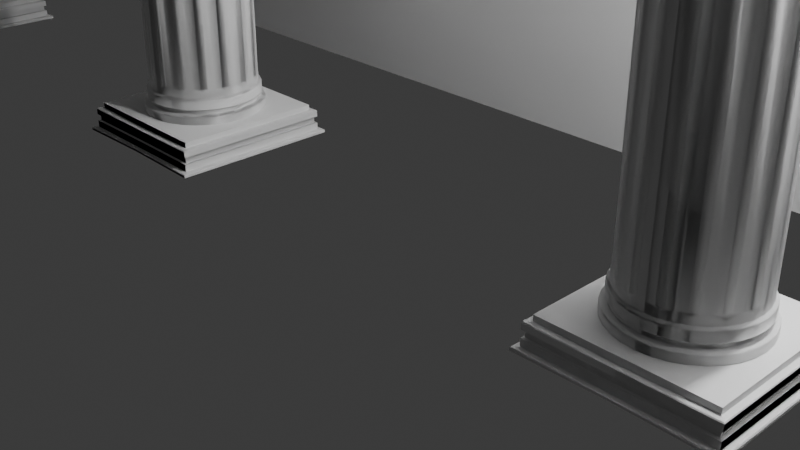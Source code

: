 # Source: 006_ColumnBuildingRoof.blend  (saved by Blender 4.0.36; exported with 4.5.12 LTS)
import bpy
from mathutils import Matrix  # noqa: F401  (used for matrix-valued properties, if any)

bpy.ops.wm.read_factory_settings(use_empty=True)
scene = bpy.context.scene
scene.name = 'Scene'

# ---- collections
col_collection = bpy.data.collections.new('Collection'); scene.collection.children.link(col_collection)

# ---- materials (node trees are filled in below, after node groups)
mat_material = bpy.data.materials.new('Material')
mat_material.alpha_threshold = 0.0
mat_material.use_transparent_shadow = False
mat_material.roughness = 0.5
mat_material.line_color = (0.0, 0.0, 0.0, 1.0)

# ---- material node trees
mat_material.use_nodes = True; mat_material.node_tree.nodes.clear()
_N = mat_material.node_tree.nodes; _L = mat_material.node_tree.links
n0 = _N.new('ShaderNodeOutputMaterial'); n0.name = 'Material Output'; n0.location = (300, 300)
n1 = _N.new('ShaderNodeBsdfPrincipled'); n1.name = 'Principled BSDF'; n1.location = (10, 300)
n1.inputs[3].default_value = 1.45
_L.new(n1.outputs[0], n0.inputs[0])
n0.is_active_output = True

# ---- world
world_world = bpy.data.worlds.new('World'); scene.world = world_world
world_world.use_nodes = True; world_world.node_tree.nodes.clear()
_N = world_world.node_tree.nodes; _L = world_world.node_tree.links
n0 = _N.new('ShaderNodeOutputWorld'); n0.name = 'World Output'; n0.location = (300, 300)
n1 = _N.new('ShaderNodeBackground'); n1.name = 'Background'; n1.location = (10, 300)
n1.inputs[0].default_value = (0.05088, 0.05088, 0.05088, 1.0)
_L.new(n1.outputs[0], n0.inputs[0])
n0.is_active_output = True
world_world.color = (0.05088, 0.05088, 0.05088)
world_world.use_sun_shadow = False
world_world.sun_shadow_jitter_overblur = 0.0

# ---- cameras
cam_camera = bpy.data.cameras.new('Camera')
cam_camera.clip_end = 100.0
cam_camera.ortho_scale = 7.314

# ---- lights
light_light = bpy.data.lights.new('Light', 'POINT')
light_light.transmission_factor = 0.0
light_light.use_soft_falloff = False
light_light.energy = 1000.0
light_light.shadow_soft_size = 0.1
light_light.shadow_maximum_resolution = 0.006
light_light.use_absolute_resolution = True

# ---- meshes
me_cylinder = bpy.data.meshes.new('Cylinder')
me_cylinder.from_pydata([(-1.537e-08, 0.8029, -4.039), (-1.537e-08, -0.8029, -4.039), (-0.1566, -0.7874, -4.039), (-0.3072, -0.7418, -4.039), (-0.446, -0.6676, -4.039), (-0.5677, -0.5677, -4.039), (-0.6676, -0.446, -4.039), (-0.7418, -0.3072, -4.039), (-0.7874, -0.1566, -4.039), (-0.8029, 1.215e-09, -4.039), (-0.7874, 0.1566, -4.039), (-0.7418, 0.3072, -4.039), (-0.6676, 0.446, -4.039), (-0.5677, 0.5677, -4.039), (-0.446, 0.6676, -4.039), (-0.3072, 0.7418, -4.039), (-0.1566, 0.7874, -4.039), (-1.487e-08, 0.7699, -4.063), (-1.487e-08, -0.7699, -4.063), (-0.1502, -0.7551, -4.063), (-0.2946, -0.7113, -4.063), (-0.4277, -0.6401, -4.063), (-0.5444, -0.5444, -4.063), (-0.6401, -0.4277, -4.063), (-0.7113, -0.2946, -4.063), (-0.7551, -0.1502, -4.063), (-0.7699, 1.616e-09, -4.063), (-0.7551, 0.1502, -4.063), (-0.7113, 0.2946, -4.063), (-0.6401, 0.4277, -4.063), (-0.5444, 0.5444, -4.063), (-0.4277, 0.6401, -4.063), (-0.2946, 0.7113, -4.063), (-0.1502, 0.7551, -4.063), (-1.318e-08, 0.8501, -4.256), (-0.8501, 2.963e-09, -4.256), (-0.8338, 0.1658, -4.256), (-0.7854, 0.3253, -4.256), (-0.7068, 0.4723, -4.256), (-0.6011, 0.6011, -4.256), (-0.4723, 0.7068, -4.256), (-0.3253, 0.7854, -4.256), (-0.1658, 0.8338, -4.256), (-1.606e-08, 0.8029, -3.923), (-1.599e-08, 0.7939, -3.907), (-0.7939, 1.286e-09, -3.907), (-0.8029, 1.215e-09, -3.923), (-0.7786, 0.1549, -3.907), (-0.7874, 0.1566, -3.923), (-0.7335, 0.3038, -3.907), (-0.7418, 0.3072, -3.923), (-0.6601, 0.4411, -3.907), (-0.6676, 0.446, -3.923), (-0.5614, 0.5614, -3.907), (-0.5677, 0.5677, -3.923), (-0.4411, 0.6601, -3.907), (-0.446, 0.6676, -3.923), (-0.3038, 0.7335, -3.907), (-0.3072, 0.7418, -3.923), (-0.1549, 0.7786, -3.907), (-0.1566, 0.7874, -3.923), (-1.516e-08, 0.7895, -4.052), (-1.537e-08, 0.8029, -4.039), (-1.537e-08, -0.8029, -4.039), (-1.516e-08, -0.7895, -4.052), (-0.1566, -0.7874, -4.039), (-0.154, -0.7743, -4.052), (-0.3072, -0.7418, -4.039), (-0.3021, -0.7294, -4.052), (-0.446, -0.6676, -4.039), (-0.4386, -0.6564, -4.052), (-0.5677, -0.5677, -4.039), (-0.5583, -0.5583, -4.052), (-0.6676, -0.446, -4.039), (-0.6564, -0.4386, -4.052), (-0.7418, -0.3072, -4.039), (-0.7294, -0.3021, -4.052), (-0.7874, -0.1566, -4.039), (-0.7743, -0.154, -4.052), (-0.8029, 1.215e-09, -4.039), (-0.7895, 1.378e-09, -4.052), (-0.7874, 0.1566, -4.039), (-0.7743, 0.154, -4.052), (-0.7418, 0.3072, -4.039), (-0.7294, 0.3021, -4.052), (-0.6676, 0.446, -4.039), (-0.6564, 0.4386, -4.052), (-0.5677, 0.5677, -4.039), (-0.5583, 0.5583, -4.052), (-0.446, 0.6676, -4.039), (-0.4386, 0.6564, -4.052), (-0.3072, 0.7418, -4.039), (-0.3021, 0.7294, -4.052), (-0.1566, 0.7874, -4.039), (-0.154, 0.7743, -4.052), (-1.331e-08, 0.8501, -4.143), (-1.342e-08, 0.8382, -4.131), (-0.7354, 0.1965, -3.764), (-0.8382, 2.764e-09, -4.131), (-0.8501, 2.963e-09, -4.143), (-0.8221, 0.1635, -4.131), (-0.8338, 0.1658, -4.143), (-0.7744, 0.3208, -4.131), (-0.7854, 0.3253, -4.143), (-0.697, 0.4657, -4.131), (-0.7068, 0.4723, -4.143), (-0.5927, 0.5927, -4.131), (-0.6011, 0.6011, -4.143), (-0.4657, 0.697, -4.131), (-0.4723, 0.7068, -4.143), (-0.3208, 0.7744, -4.131), (-0.3253, 0.7854, -4.143), (-0.1635, 0.8221, -4.131), (-0.1658, 0.8338, -4.143), (-1.559e-08, 0.7677, -3.89), (-1.552e-08, 0.7637, -3.882), (-1.552e-08, -0.7637, -3.882), (-1.559e-08, -0.7677, -3.89), (-0.149, -0.749, -3.882), (-0.1498, -0.7529, -3.89), (-0.2922, -0.7055, -3.882), (-0.2938, -0.7092, -3.89), (-0.4243, -0.635, -3.882), (-0.4265, -0.6383, -3.89), (-0.54, -0.54, -3.882), (-0.5428, -0.5428, -3.89), (-0.635, -0.4243, -3.882), (-0.6383, -0.4265, -3.89), (-0.7055, -0.2922, -3.882), (-0.7092, -0.2938, -3.89), (-0.749, -0.149, -3.882), (-0.7529, -0.1498, -3.89), (-0.7637, 1.523e-09, -3.882), (-0.7677, 1.492e-09, -3.89), (-0.749, 0.149, -3.882), (-0.7529, 0.1498, -3.89), (-0.7055, 0.2922, -3.882), (-0.7092, 0.2938, -3.89), (-0.635, 0.4243, -3.882), (-0.6383, 0.4265, -3.89), (-0.54, 0.54, -3.882), (-0.5428, 0.5428, -3.89), (-0.4243, 0.635, -3.882), (-0.4265, 0.6383, -3.89), (-0.2922, 0.7055, -3.882), (-0.2938, 0.7092, -3.89), (-0.149, 0.749, -3.882), (-0.1498, 0.7529, -3.89), (-1.395e-08, 0.7739, -4.112), (-1.406e-08, 0.7699, -4.107), (-1.406e-08, -0.7699, -4.107), (-1.395e-08, -0.7739, -4.112), (-0.1502, -0.7551, -4.107), (-0.151, -0.7591, -4.112), (-0.2946, -0.7113, -4.107), (-0.2962, -0.715, -4.112), (-0.4277, -0.6401, -4.107), (-0.43, -0.6435, -4.112), (-0.5444, -0.5444, -4.107), (-0.5473, -0.5473, -4.112), (-0.6401, -0.4277, -4.107), (-0.6435, -0.43, -4.112), (-0.7113, -0.2946, -4.107), (-0.715, -0.2962, -4.112), (-0.7551, -0.1502, -4.107), (-0.7591, -0.151, -4.112), (-0.7699, 1.616e-09, -4.107), (-0.7739, 1.684e-09, -4.112), (-0.7551, 0.1502, -4.107), (-0.7591, 0.151, -4.112), (-0.7113, 0.2946, -4.107), (-0.715, 0.2962, -4.112), (-0.6401, 0.4277, -4.107), (-0.6435, 0.43, -4.112), (-0.5444, 0.5444, -4.107), (-0.5473, 0.5473, -4.112), (-0.4277, 0.6401, -4.107), (-0.43, 0.6435, -4.112), (-0.2946, 0.7113, -4.107), (-0.2962, 0.715, -4.112), (-0.1502, 0.7551, -4.107), (-0.151, 0.7591, -4.112), (-1.506e-08, 0.7605, 1.431e-06), (-0.7544, 0.101, -3.764), (-1.551e-08, 0.7636, -3.764), (-0.2922, 0.7054, -3.764), (-0.6045, 0.4627, -3.764), (-0.5399, 0.5399, -3.764), (-0.6586, 0.3818, -3.764), (-0.7054, 0.2922, -3.764), (-0.3818, 0.6586, -3.764), (-0.7636, 1.522e-09, -3.764), (-0.7605, 1.492e-09, 1.431e-06), (-0.4627, 0.6045, -3.764), (-0.7026, 0.291, 1.431e-06), (-0.101, 0.7544, -3.764), (-0.5378, 0.5378, 1.431e-06), (-0.1965, 0.7354, -3.764), (-0.291, 0.7026, 1.431e-06), (0.02647, -6.229e-07, 0.02056), (0.02647, -6.229e-07, 0.02056), (-0.1958, 0.7347, -3.764), (-0.1003, 0.7537, -3.764), (-0.149, 0.7489, -3.812), (-0.09969, 0.7507, 1.431e-06), (-0.1952, 0.7317, 1.431e-06), (-0.462, 0.6039, -3.764), (-0.3811, 0.6579, -3.764), (-0.4242, 0.6349, -3.812), (-0.6579, 0.3811, -3.764), (-0.6039, 0.462, -3.764), (-0.6349, 0.4242, -3.812), (-0.7537, 0.1003, -3.764), (-0.7347, 0.1958, -3.764), (-0.7489, 0.149, -3.812), (-0.7317, 0.1952, 1.431e-06), (-0.7507, 0.09969, 1.43e-06), (-0.6013, 0.4603, 1.431e-06), (-0.6554, 0.3794, 1.43e-06), (-0.3794, 0.6554, 1.431e-06), (-0.4603, 0.6013, 1.43e-06), (-0.1959, 0.7324, 2.294e-06), (-0.1004, 0.7514, 2.294e-06), (-0.461, 0.602, 2.294e-06), (-0.3801, 0.6561, 2.294e-06), (-0.6561, 0.3801, 2.294e-06), (-0.602, 0.461, 2.294e-06), (-0.7514, 0.1004, 2.294e-06), (-0.7324, 0.1959, 2.294e-06), (1.12, 1.12, -4.608), (1.193, 1.193, -4.657), (-1.5e-08, 1.193, -4.636), (1.12, 2.222e-09, -4.608), (-1.5e-08, 1.12, -4.608), (1.193, 2.222e-09, -4.657), (-1.5e-08, 2.222e-09, -4.636), (-1.5e-08, 1.041, -4.332), (1.041, 1.041, -4.318), (1.041, 2.222e-09, -4.318), (-1.5e-08, 1.12, -4.506), (-1.5e-08, 1.041, -4.244), (-1.5e-08, 2.222e-09, -4.244), (1.041, 2.222e-09, -4.244), (1.041, 1.041, -4.244), (-1.5e-08, 1.12, -4.417), (1.12, 1.12, -4.512), (1.12, 1.12, -4.417), (1.12, 2.222e-09, -4.417), (1.12, 2.222e-09, -4.512), (-1.5e-08, 1.088, -4.498), (-1.5e-08, 1.088, -4.43), (1.088, 1.088, -4.503), (1.088, 1.088, -4.427), (1.088, 2.222e-09, -4.427), (1.088, 2.222e-09, -4.503), (-1.5e-08, 1.11, -4.335), (-1.5e-08, 1.12, -4.333), (1.11, 1.11, -4.322), (1.12, 1.12, -4.333), (1.12, 2.222e-09, -4.333), (1.11, 2.222e-09, -4.322), (1.183, 1.183, -4.614), (1.193, 1.193, -4.627), (-1.5e-08, 1.183, -4.614), (-1.5e-08, 1.193, -4.609), (1.193, 2.222e-09, -4.627), (1.183, 2.222e-09, -4.614)], [], [(133, 135, 47, 45), (135, 137, 49, 47), (137, 139, 51, 49), (139, 141, 53, 51), (141, 143, 55, 53), (143, 145, 57, 55), (145, 147, 59, 57), (147, 114, 44, 59), (54, 56, 14, 13), (46, 48, 10, 9), (56, 58, 15, 14), (48, 50, 11, 10), (58, 60, 16, 15), (50, 52, 12, 11), (52, 54, 13, 12), (60, 43, 0, 16), (72, 74, 23, 22), (74, 76, 24, 23), (76, 78, 25, 24), (78, 80, 26, 25), (80, 82, 27, 26), (82, 84, 28, 27), (84, 86, 29, 28), (86, 88, 30, 29), (94, 61, 17, 33), (88, 90, 31, 30), (90, 92, 32, 31), (64, 66, 19, 18), (92, 94, 33, 32), (66, 68, 20, 19), (68, 70, 21, 20), (70, 72, 22, 21), (13, 14, 89, 87), (14, 15, 91, 89), (1, 2, 65, 63), (15, 16, 93, 91), (2, 3, 67, 65), (3, 4, 69, 67), (4, 5, 71, 69), (5, 6, 73, 71), (6, 7, 75, 73), (7, 8, 77, 75), (8, 9, 79, 77), (9, 10, 81, 79), (10, 11, 83, 81), (11, 12, 85, 83), (16, 0, 62, 93), (12, 13, 87, 85), (167, 169, 100, 98), (169, 171, 102, 100), (171, 173, 104, 102), (173, 175, 106, 104), (181, 148, 96, 112), (175, 177, 108, 106), (177, 179, 110, 108), (179, 181, 112, 110), (99, 101, 36, 35), (101, 103, 37, 36), (103, 105, 38, 37), (105, 107, 39, 38), (113, 95, 34, 42), (107, 109, 40, 39), (109, 111, 41, 40), (111, 113, 42, 41), (33, 17, 149, 180), (26, 27, 168, 166), (27, 28, 170, 168), (28, 29, 172, 170), (29, 30, 174, 172), (30, 31, 176, 174), (31, 32, 178, 176), (32, 33, 180, 178), (45, 47, 48, 46), (47, 49, 50, 48), (49, 51, 52, 50), (51, 53, 54, 52), (53, 55, 56, 54), (55, 57, 58, 56), (57, 59, 60, 58), (59, 44, 43, 60), (79, 81, 82, 80), (81, 83, 84, 82), (83, 85, 86, 84), (85, 87, 88, 86), (87, 89, 90, 88), (89, 91, 92, 90), (91, 93, 94, 92), (93, 62, 61, 94), (98, 100, 101, 99), (100, 102, 103, 101), (102, 104, 105, 103), (104, 106, 107, 105), (106, 108, 109, 107), (108, 110, 111, 109), (110, 112, 113, 111), (112, 96, 95, 113), (116, 118, 119, 117), (118, 120, 121, 119), (120, 122, 123, 121), (122, 124, 125, 123), (124, 126, 127, 125), (126, 128, 129, 127), (128, 130, 131, 129), (130, 132, 133, 131), (132, 134, 135, 133), (134, 136, 137, 135), (136, 138, 139, 137), (138, 140, 141, 139), (140, 142, 143, 141), (142, 144, 145, 143), (144, 146, 147, 145), (146, 115, 114, 147), (150, 152, 153, 151), (152, 154, 155, 153), (154, 156, 157, 155), (156, 158, 159, 157), (158, 160, 161, 159), (160, 162, 163, 161), (162, 164, 165, 163), (164, 166, 167, 165), (166, 168, 169, 167), (168, 170, 171, 169), (170, 172, 173, 171), (172, 174, 175, 173), (174, 176, 177, 175), (176, 178, 179, 177), (178, 180, 181, 179), (180, 149, 148, 181), (187, 196, 220, 206), (136, 189, 209, 211, 138), (207, 219, 198, 185), (132, 191, 212, 214, 134), (210, 217, 196, 187), (197, 221, 222, 195), (213, 215, 194, 189), (142, 208, 207, 185, 144), (189, 194, 218, 209), (138, 211, 210, 187, 140), (191, 192, 216, 212), (134, 214, 213, 189, 136), (202, 204, 182, 184), (144, 185, 201, 203, 146), (146, 203, 202, 184, 115), (140, 187, 206, 208, 142), (201, 202, 203), (206, 207, 208), (209, 210, 211), (212, 213, 214), (209, 218, 225, 188), (201, 205, 221, 197), (217, 210, 186, 226), (207, 206, 193, 190), (185, 198, 205, 201), (224, 190, 193, 223), (226, 186, 188, 225), (228, 97, 183, 227), (205, 204, 222, 221), (216, 215, 228, 227), (204, 202, 195, 222), (210, 209, 188, 186), (215, 213, 97, 228), (220, 219, 224, 223), (212, 216, 227, 183), (202, 201, 197, 195), (219, 207, 190, 224), (206, 220, 223, 193), (213, 212, 183, 97), (218, 217, 226, 225), (261, 229, 232, 266), (231, 264, 262, 230), (263, 233, 229, 261), (231, 230, 234, 235), (238, 237, 243, 242), (236, 237, 257, 255), (237, 238, 260, 257), (247, 246, 258, 259), (243, 240, 241, 242), (237, 236, 240, 243), (229, 233, 239, 245), (248, 245, 251, 254), (232, 229, 245, 248), (244, 246, 252, 250), (251, 249, 250, 252), (254, 251, 252, 253), (245, 239, 249, 251), (246, 247, 253, 252), (255, 257, 258, 256), (257, 260, 259, 258), (246, 244, 256, 258), (263, 261, 262, 264), (261, 266, 265, 262), (230, 262, 265, 234)])
me_cylinder.polygons.foreach_set('use_smooth', [1, 1, 1, 1, 1, 1, 1, 1, 1, 1, 1, 1, 1, 1, 1, 1, 1, 1, 1, 1, 1, 1, 1, 1, 1, 1, 1, 1, 1, 1, 1, 1, 1, 1, 1, 1, 1, 1, 1, 1, 1, 1, 1, 1, 1, 1, 1, 1, 1, 1, 1, 1, 1, 1, 1, 1, 1, 1, 1, 1, 1, 1, 1, 1, 1, 1, 1, 1, 1, 1, 1, 1, 1, 1, 1, 1, 1, 1, 1, 1, 1, 1, 1, 1, 1, 1, 1, 1, 1, 1, 1, 1, 1, 1, 1, 1, 1, 1, 1, 1, 1, 1, 1, 1, 1, 1, 1, 1, 1, 1, 1, 1, 1, 1, 1, 1, 1, 1, 1, 1, 1, 1, 1, 1, 1, 1, 1, 1, 1, 1, 1, 1, 1, 1, 1, 1, 1, 1, 1, 1, 1, 1, 1, 1, 1, 1, 1, 1, 1, 1, 1, 1, 1, 1, 1, 1, 0, 0, 1, 1, 1, 0, 1, 1, 1, 1, 1, 0, 0, 0, 0, 0, 0, 0, 0, 0, 0, 0, 0, 0, 0, 0, 0, 0, 0, 0, 0, 0, 0, 0, 0, 0])
_uv = me_cylinder.uv_layers.new(name='UVMap')
_uv.uv.foreach_set('vector', [0.25, 0.5, 0.2188, 0.5, 0.2188, 0.5, 0.25, 0.5, 0.2188, 0.5, 0.1875, 0.5, 0.1875, 0.5, 0.2188, 0.5, 0.1875, 0.5, 0.1562, 0.5, 0.1562, 0.5, 0.1875, 0.5, 0.1562, 0.5, 0.125, 0.5, 0.125, 0.5, 0.1562, 0.5, 0.125, 0.5, 0.09375, 0.5, 0.09375, 0.5, 0.125, 0.5, 0.09375, 0.5, 0.0625, 0.5, 0.0625, 0.5, 0.09375, 0.5, 0.0625, 0.5, 0.03125, 0.5, 0.03125, 0.5, 0.0625, 0.5, 0.03125, 0.5, 0.0, 0.5, 0.0, 0.5, 0.03125, 0.5, 0.125, 0.5, 0.09375, 0.5, 0.09375, 0.5, 0.125, 0.5, 0.25, 0.5, 0.2188, 0.5, 0.2188, 0.5, 0.25, 0.5, 0.09375, 0.5, 0.0625, 0.5, 0.0625, 0.5, 0.09375, 0.5, 0.2188, 0.5, 0.1875, 0.5, 0.1875, 0.5, 0.2188, 0.5, 0.0625, 0.5, 0.03125, 0.5, 0.03125, 0.5, 0.0625, 0.5, 0.1875, 0.5, 0.1562, 0.5, 0.1562, 0.5, 0.1875, 0.5, 0.1562, 0.5, 0.125, 0.5, 0.125, 0.5, 0.1562, 0.5, 0.03125, 0.5, 0.0, 0.5, 0.0, 0.5, 0.03125, 0.5, 0.375, 0.5, 0.3438, 0.5, 0.3438, 0.5, 0.375, 0.5, 0.3438, 0.5, 0.3125, 0.5, 0.3125, 0.5, 0.3438, 0.5, 0.3125, 0.5, 0.2812, 0.5, 0.2812, 0.5, 0.3125, 0.5, 0.2812, 0.5, 0.25, 0.5, 0.25, 0.5, 0.2812, 0.5, 0.25, 0.5, 0.2188, 0.5, 0.2188, 0.5, 0.25, 0.5, 0.2188, 0.5, 0.1875, 0.5, 0.1875, 0.5, 0.2188, 0.5, 0.1875, 0.5, 0.1562, 0.5, 0.1562, 0.5, 0.1875, 0.5, 0.1562, 0.5, 0.125, 0.5, 0.125, 0.5, 0.1562, 0.5, 0.03125, 0.5, 0.0, 0.5, 0.0, 0.5, 0.03125, 0.5, 0.125, 0.5, 0.09375, 0.5, 0.09375, 0.5, 0.125, 0.5, 0.09375, 0.5, 0.0625, 0.5, 0.0625, 0.5, 0.09375, 0.5, 0.5, 0.5, 0.4688, 0.5, 0.4688, 0.5, 0.5, 0.5, 0.0625, 0.5, 0.03125, 0.5, 0.03125, 0.5, 0.0625, 0.5, 0.4688, 0.5, 0.4375, 0.5, 0.4375, 0.5, 0.4688, 0.5, 0.4375, 0.5, 0.4062, 0.5, 0.4062, 0.5, 0.4375, 0.5, 0.4062, 0.5, 0.375, 0.5, 0.375, 0.5, 0.4062, 0.5, 0.125, 0.5, 0.09375, 0.5, 0.09375, 0.5, 0.125, 0.5, 0.09375, 0.5, 0.0625, 0.5, 0.0625, 0.5, 0.09375, 0.5, 0.5, 0.5, 0.4688, 0.5, 0.4688, 0.5, 0.5, 0.5, 0.0625, 0.5, 0.03125, 0.5, 0.03125, 0.5, 0.0625, 0.5, 0.4688, 0.5, 0.4375, 0.5, 0.4375, 0.5, 0.4688, 0.5, 0.4375, 0.5, 0.4062, 0.5, 0.4062, 0.5, 0.4375, 0.5, 0.4062, 0.5, 0.375, 0.5, 0.375, 0.5, 0.4062, 0.5, 0.375, 0.5, 0.3438, 0.5, 0.3438, 0.5, 0.375, 0.5, 0.3438, 0.5, 0.3125, 0.5, 0.3125, 0.5, 0.3438, 0.5, 0.3125, 0.5, 0.2812, 0.5, 0.2812, 0.5, 0.3125, 0.5, 0.2812, 0.5, 0.25, 0.5, 0.25, 0.5, 0.2812, 0.5, 0.25, 0.5, 0.2188, 0.5, 0.2188, 0.5, 0.25, 0.5, 0.2188, 0.5, 0.1875, 0.5, 0.1875, 0.5, 0.2188, 0.5, 0.1875, 0.5, 0.1562, 0.5, 0.1562, 0.5, 0.1875, 0.5, 0.03125, 0.5, 0.0, 0.5, 0.0, 0.5, 0.03125, 0.5, 0.1562, 0.5, 0.125, 0.5, 0.125, 0.5, 0.1562, 0.5, 0.25, 0.5, 0.2187, 0.5, 0.2188, 0.5, 0.25, 0.5, 0.2188, 0.5, 0.1875, 0.5, 0.1875, 0.5, 0.2188, 0.5, 0.1875, 0.5, 0.1562, 0.5, 0.1562, 0.5, 0.1875, 0.5, 0.1562, 0.5, 0.125, 0.5, 0.125, 0.5, 0.1562, 0.5, 0.03125, 0.5, 0.0, 0.5, 0.0, 0.5, 0.03125, 0.5, 0.125, 0.5, 0.09375, 0.5, 0.09375, 0.5, 0.125, 0.5, 0.09375, 0.5, 0.0625, 0.5, 0.0625, 0.5, 0.09375, 0.5, 0.0625, 0.5, 0.03125, 0.5, 0.03125, 0.5, 0.0625, 0.5, 0.25, 0.5, 0.2188, 0.5, 0.2188, 0.5, 0.25, 0.5, 0.2188, 0.5, 0.1875, 0.5, 0.1875, 0.5, 0.2188, 0.5, 0.1875, 0.5, 0.1562, 0.5, 0.1562, 0.5, 0.1875, 0.5, 0.1562, 0.5, 0.125, 0.5, 0.125, 0.5, 0.1562, 0.5, 0.03125, 0.5, 0.0, 0.5, 0.0, 0.5, 0.03125, 0.5, 0.125, 0.5, 0.09375, 0.5, 0.09375, 0.5, 0.125, 0.5, 0.09375, 0.5, 0.0625, 0.5, 0.0625, 0.5, 0.09375, 0.5, 0.0625, 0.5, 0.03125, 0.5, 0.03125, 0.5, 0.0625, 0.5, 0.03125, 0.5, 0.0, 0.5, 0.0, 0.5, 0.03125, 0.5, 0.25, 0.5, 0.2188, 0.5, 0.2188, 0.5, 0.25, 0.5, 0.2188, 0.5, 0.1875, 0.5, 0.1875, 0.5, 0.2188, 0.5, 0.1875, 0.5, 0.1562, 0.5, 0.1562, 0.5, 0.1875, 0.5, 0.1562, 0.5, 0.125, 0.5, 0.125, 0.5, 0.1562, 0.5, 0.125, 0.5, 0.09375, 0.5, 0.09375, 0.5, 0.125, 0.5, 0.09375, 0.5, 0.0625, 0.5, 0.0625, 0.5, 0.09375, 0.5, 0.0625, 0.5, 0.03125, 0.5, 0.03125, 0.5, 0.0625, 0.5, 0.25, 0.5, 0.2188, 0.5, 0.2188, 0.5, 0.25, 0.5, 0.2188, 0.5, 0.1875, 0.5, 0.1875, 0.5, 0.2188, 0.5, 0.1875, 0.5, 0.1562, 0.5, 0.1562, 0.5, 0.1875, 0.5, 0.1562, 0.5, 0.125, 0.5, 0.125, 0.5, 0.1562, 0.5, 0.125, 0.5, 0.09375, 0.5, 0.09375, 0.5, 0.125, 0.5, 0.09375, 0.5, 0.0625, 0.5, 0.0625, 0.5, 0.09375, 0.5, 0.0625, 0.5, 0.03125, 0.5, 0.03125, 0.5, 0.0625, 0.5, 0.03125, 0.5, 0.0, 0.5, 0.0, 0.5, 0.03125, 0.5, 0.25, 0.5, 0.2188, 0.5, 0.2188, 0.5, 0.25, 0.5, 0.2188, 0.5, 0.1875, 0.5, 0.1875, 0.5, 0.2188, 0.5, 0.1875, 0.5, 0.1562, 0.5, 0.1562, 0.5, 0.1875, 0.5, 0.1562, 0.5, 0.125, 0.5, 0.125, 0.5, 0.1562, 0.5, 0.125, 0.5, 0.09375, 0.5, 0.09375, 0.5, 0.125, 0.5, 0.09375, 0.5, 0.0625, 0.5, 0.0625, 0.5, 0.09375, 0.5, 0.0625, 0.5, 0.03125, 0.5, 0.03125, 0.5, 0.0625, 0.5, 0.03125, 0.5, 0.0, 0.5, 0.0, 0.5, 0.03125, 0.5, 0.25, 0.5, 0.2188, 0.5, 0.2188, 0.5, 0.25, 0.5, 0.2188, 0.5, 0.1875, 0.5, 0.1875, 0.5, 0.2188, 0.5, 0.1875, 0.5, 0.1562, 0.5, 0.1562, 0.5, 0.1875, 0.5, 0.1562, 0.5, 0.125, 0.5, 0.125, 0.5, 0.1562, 0.5, 0.125, 0.5, 0.09375, 0.5, 0.09375, 0.5, 0.125, 0.5, 0.09375, 0.5, 0.0625, 0.5, 0.0625, 0.5, 0.09375, 0.5, 0.0625, 0.5, 0.03125, 0.5, 0.03125, 0.5, 0.0625, 0.5, 0.03125, 0.5, 0.0, 0.5, 0.0, 0.5, 0.03125, 0.5, 0.5, 0.5003, 0.4688, 0.5003, 0.4688, 0.5, 0.5, 0.5, 0.4688, 0.5003, 0.4375, 0.5003, 0.4375, 0.5, 0.4688, 0.5, 0.4375, 0.5003, 0.4062, 0.5003, 0.4062, 0.5, 0.4375, 0.5, 0.4062, 0.5003, 0.375, 0.5003, 0.375, 0.5, 0.4062, 0.5, 0.375, 0.5003, 0.3438, 0.5003, 0.3438, 0.5, 0.375, 0.5, 0.3438, 0.5003, 0.3125, 0.5003, 0.3125, 0.5, 0.3438, 0.5, 0.3125, 0.5003, 0.2812, 0.5003, 0.2812, 0.5, 0.3125, 0.5, 0.2812, 0.5003, 0.25, 0.5003, 0.25, 0.5, 0.2812, 0.5, 0.25, 0.5003, 0.2188, 0.5003, 0.2188, 0.5, 0.25, 0.5, 0.2188, 0.5003, 0.1875, 0.5003, 0.1875, 0.5, 0.2188, 0.5, 0.1875, 0.5003, 0.1562, 0.5003, 0.1562, 0.5, 0.1875, 0.5, 0.1562, 0.5003, 0.125, 0.5003, 0.125, 0.5, 0.1562, 0.5, 0.125, 0.5003, 0.09375, 0.5003, 0.09375, 0.5, 0.125, 0.5, 0.09375, 0.5003, 0.0625, 0.5003, 0.0625, 0.5, 0.09375, 0.5, 0.0625, 0.5003, 0.03125, 0.5003, 0.03125, 0.5, 0.0625, 0.5, 0.03125, 0.5003, 0.0, 0.5003, 0.0, 0.5, 0.03125, 0.5, 0.5, 0.5, 0.4688, 0.5, 0.4688, 0.5, 0.5, 0.5, 0.4688, 0.5, 0.4375, 0.5, 0.4375, 0.5, 0.4688, 0.5, 0.4375, 0.5, 0.4062, 0.5, 0.4062, 0.5, 0.4375, 0.5, 0.4062, 0.5, 0.375, 0.5, 0.375, 0.5, 0.4062, 0.5, 0.375, 0.5, 0.3438, 0.5, 0.3437, 0.5, 0.375, 0.5, 0.3438, 0.5, 0.3125, 0.5, 0.3125, 0.5, 0.3438, 0.5, 0.3125, 0.5, 0.2812, 0.5, 0.2812, 0.5, 0.3125, 0.5, 0.2812, 0.5, 0.25, 0.5, 0.25, 0.5, 0.2812, 0.5, 0.25, 0.5, 0.2188, 0.5, 0.2187, 0.5, 0.25, 0.5, 0.2188, 0.5, 0.1875, 0.5, 0.1875, 0.5, 0.2188, 0.5, 0.1875, 0.5, 0.1562, 0.5, 0.1562, 0.5, 0.1875, 0.5, 0.1562, 0.5, 0.125, 0.5, 0.125, 0.5, 0.1562, 0.5, 0.125, 0.5, 0.09375, 0.5, 0.09375, 0.5, 0.125, 0.5, 0.09375, 0.5, 0.0625, 0.5, 0.0625, 0.5, 0.09375, 0.5, 0.0625, 0.5, 0.03125, 0.5, 0.03125, 0.5, 0.0625, 0.5, 0.03125, 0.5, 0.0, 0.5, 0.0, 0.5, 0.03125, 0.5, 0.125, 0.5079, 0.125, 0.7502, 0.104, 0.7502, 0.104, 0.5079, 0.1875, 0.5003, 0.1875, 0.5079, 0.1665, 0.5079, 0.1562, 0.5048, 0.1562, 0.5003, 0.08354, 0.5079, 0.0835, 0.7502, 0.0625, 0.7502, 0.0625, 0.5079, 0.25, 0.5003, 0.25, 0.5079, 0.229, 0.5079, 0.2188, 0.5048, 0.2188, 0.5003, 0.146, 0.5079, 0.146, 0.7502, 0.125, 0.7502, 0.125, 0.5079, 0.04146, 0.5079, 0.0415, 0.7502, 0.021, 0.7502, 0.02104, 0.5079, 0.2085, 0.5079, 0.2085, 0.7502, 0.1875, 0.7502, 0.1875, 0.5079, 0.09375, 0.5003, 0.09375, 0.5048, 0.08354, 0.5079, 0.0625, 0.5079, 0.0625, 0.5003, 0.1875, 0.5079, 0.1875, 0.7502, 0.1665, 0.7502, 0.1665, 0.5079, 0.1562, 0.5003, 0.1562, 0.5048, 0.146, 0.5079, 0.125, 0.5079, 0.125, 0.5003, 0.25, 0.5079, 0.25, 0.7502, 0.229, 0.7502, 0.229, 0.5079, 0.2188, 0.5003, 0.2188, 0.5048, 0.2085, 0.5079, 0.1875, 0.5079, 0.1875, 0.5003, 0.02104, 0.5079, 0.021, 0.7502, 0.0, 0.7502, 0.0, 0.5079, 0.0625, 0.5003, 0.0625, 0.5079, 0.04146, 0.5079, 0.03125, 0.5048, 0.03125, 0.5003, 0.03125, 0.5003, 0.03125, 0.5048, 0.02104, 0.5079, 0.0, 0.5079, 0.0, 0.5003, 0.125, 0.5003, 0.125, 0.5079, 0.104, 0.5079, 0.09375, 0.5048, 0.09375, 0.5003, 0.04146, 0.5079, 0.02123, 0.5079, 0.03125, 0.5048, 0.104, 0.5079, 0.08373, 0.5079, 0.09375, 0.5048, 0.1665, 0.5079, 0.1462, 0.5079, 0.1562, 0.5048, 0.229, 0.5079, 0.2087, 0.5079, 0.2188, 0.5048, 0.1665, 0.5079, 0.1665, 0.7502, 0.1665, 0.7502, 0.1665, 0.5079, 0.04146, 0.5079, 0.0415, 0.7502, 0.0415, 0.7502, 0.04146, 0.5079, 0.146, 0.7502, 0.146, 0.5079, 0.146, 0.5079, 0.146, 0.7502, 0.08373, 0.5079, 0.104, 0.5079, 0.104, 0.5079, 0.08373, 0.5079, 0.0625, 0.5079, 0.0625, 0.7502, 0.0415, 0.7502, 0.04146, 0.5079, 0.0835, 0.7502, 0.08354, 0.5079, 0.104, 0.5079, 0.104, 0.7502, 0.146, 0.7502, 0.146, 0.5079, 0.1665, 0.5079, 0.1665, 0.7502, 0.2085, 0.7502, 0.2085, 0.5079, 0.229, 0.5079, 0.229, 0.7502, 0.0, 0.0, 0.0, 0.0, 0.0, 0.0, 0.0, 0.0, 0.0, 0.0, 0.0, 0.0, 0.0, 0.0, 0.0, 0.0, 0.021, 0.7502, 0.02104, 0.5079, 0.02104, 0.5079, 0.021, 0.7502, 0.1462, 0.5079, 0.1665, 0.5079, 0.1665, 0.5079, 0.1462, 0.5079, 0.2085, 0.7502, 0.2085, 0.5079, 0.2085, 0.5079, 0.2085, 0.7502, 0.0, 0.0, 0.0, 0.0, 0.0, 0.0, 0.0, 0.0, 0.229, 0.5079, 0.229, 0.7502, 0.229, 0.7502, 0.229, 0.5079, 0.02123, 0.5079, 0.04146, 0.5079, 0.04146, 0.5079, 0.02123, 0.5079, 0.0835, 0.7502, 0.08354, 0.5079, 0.08354, 0.5079, 0.0835, 0.7502, 0.104, 0.5079, 0.104, 0.7502, 0.104, 0.7502, 0.104, 0.5079, 0.2087, 0.5079, 0.229, 0.5079, 0.229, 0.5079, 0.2087, 0.5079, 0.0, 0.0, 0.0, 0.0, 0.0, 0.0, 0.0, 0.0, 0.5182, 0.5, 0.625, 0.5, 0.625, 0.625, 0.5182, 0.625, 0.375, 0.375, 0.4645, 0.375, 0.4645, 0.5, 0.375, 0.5, 0.5182, 0.375, 0.625, 0.375, 0.625, 0.5, 0.5182, 0.5, 0.25, 0.5, 0.375, 0.5, 0.375, 0.625, 0.25, 0.625, 0.6376, 0.625, 0.6376, 0.5126, 0.6376, 0.5126, 0.6376, 0.625, 0.75, 0.5126, 0.6376, 0.5126, 0.6278, 0.5028, 0.75, 0.5028, 0.6376, 0.5126, 0.6376, 0.625, 0.6278, 0.625, 0.6278, 0.5028, 0.625, 0.625, 0.625, 0.5, 0.625, 0.5, 0.625, 0.625, 0.6376, 0.5126, 0.75, 0.5126, 0.75, 0.625, 0.6376, 0.625, 0.6376, 0.5126, 0.75, 0.5126, 0.75, 0.5126, 0.6376, 0.5126, 0.625, 0.5, 0.625, 0.375, 0.625, 0.375, 0.625, 0.5, 0.625, 0.625, 0.625, 0.5, 0.625, 0.5, 0.625, 0.625, 0.625, 0.625, 0.625, 0.5, 0.625, 0.5, 0.625, 0.625, 0.625, 0.375, 0.625, 0.5, 0.625, 0.5, 0.625, 0.375, 0.625, 0.5, 0.625, 0.375, 0.625, 0.375, 0.625, 0.5, 0.625, 0.625, 0.625, 0.5, 0.625, 0.5, 0.625, 0.625, 0.625, 0.5, 0.625, 0.375, 0.625, 0.375, 0.625, 0.5, 0.625, 0.5, 0.625, 0.625, 0.625, 0.625, 0.625, 0.5, 0.625, 0.375, 0.625, 0.4989, 0.625, 0.5, 0.625, 0.375, 0.6278, 0.5028, 0.6278, 0.625, 0.625, 0.625, 0.625, 0.5, 0.625, 0.5, 0.625, 0.375, 0.625, 0.375, 0.625, 0.5, 0.5182, 0.375, 0.5182, 0.5, 0.4645, 0.5, 0.4645, 0.375, 0.5182, 0.5, 0.5182, 0.625, 0.4645, 0.625, 0.4645, 0.5, 0.375, 0.5, 0.4645, 0.5, 0.4645, 0.625, 0.375, 0.625])
me_cylinder.materials.append(mat_material)
me_cylinder.update()
me_cube = bpy.data.meshes.new('Cube')
me_cube.from_pydata([(-1.0, -1.0, -1.0), (-1.0, -1.0, 1.0), (-1.0, 38.13, -1.0), (-1.0, 38.13, 1.0), (1.0, -1.0, -1.0), (1.0, -1.0, 1.0), (1.0, 38.13, -1.0), (1.0, 38.13, 1.0)], [], [(0, 1, 3, 2), (2, 3, 7, 6), (6, 7, 5, 4), (4, 5, 1, 0), (2, 6, 4, 0), (7, 3, 1, 5)])
_uv = me_cube.uv_layers.new(name='UVMap')
_uv.uv.foreach_set('vector', [0.375, 0.0, 0.625, 0.0, 0.625, 0.25, 0.375, 0.25, 0.375, 0.25, 0.625, 0.25, 0.625, 0.5, 0.375, 0.5, 0.375, 0.5, 0.625, 0.5, 0.625, 0.75, 0.375, 0.75, 0.375, 0.75, 0.625, 0.75, 0.625, 1.0, 0.375, 1.0, 0.125, 0.5, 0.375, 0.5, 0.375, 0.75, 0.125, 0.75, 0.625, 0.5, 0.875, 0.5, 0.875, 0.75, 0.625, 0.75])
me_cube.update()
me_cube_001 = bpy.data.meshes.new('Cube.001')
me_cube_001.from_pydata([(-1.0, -1.0, -1.0), (-1.0, -1.0, 1.0), (-1.0, 1.0, -1.0), (-1.0, 1.0, 1.0), (1.0, -1.0, -1.0), (1.0, -1.0, 1.0), (1.0, 1.0, -1.0), (1.0, 1.0, 1.0)], [], [(0, 1, 3, 2), (2, 3, 7, 6), (6, 7, 5, 4), (4, 5, 1, 0), (2, 6, 4, 0)])
_uv = me_cube_001.uv_layers.new(name='UVMap')
_uv.uv.foreach_set('vector', [0.375, 0.0, 0.625, 0.0, 0.625, 0.25, 0.375, 0.25, 0.375, 0.25, 0.625, 0.25, 0.625, 0.5, 0.375, 0.5, 0.375, 0.5, 0.625, 0.5, 0.625, 0.75, 0.375, 0.75, 0.375, 0.75, 0.625, 0.75, 0.625, 1.0, 0.375, 1.0, 0.125, 0.5, 0.375, 0.5, 0.375, 0.75, 0.125, 0.75])
me_cube_001.update()
me_cube_002 = bpy.data.meshes.new('Cube.002')
me_cube_002.from_pydata([(-1.0, -1.0, -1.0), (-1.0, -1.0, 1.0), (-1.0, 1.0, -1.0), (-1.0, 1.0, 1.0), (1.0, -1.0, -1.0), (1.0, -1.0, 1.0), (1.0, 1.0, -1.0), (1.0, 1.0, 1.0)], [], [(0, 1, 3, 2), (2, 3, 7, 6), (6, 7, 5, 4), (4, 5, 1, 0), (2, 6, 4, 0), (7, 3, 1, 5)])
_uv = me_cube_002.uv_layers.new(name='UVMap')
_uv.uv.foreach_set('vector', [0.375, 0.0, 0.625, 0.0, 0.625, 0.25, 0.375, 0.25, 0.375, 0.25, 0.625, 0.25, 0.625, 0.5, 0.375, 0.5, 0.375, 0.5, 0.625, 0.5, 0.625, 0.75, 0.375, 0.75, 0.375, 0.75, 0.625, 0.75, 0.625, 1.0, 0.375, 1.0, 0.125, 0.5, 0.375, 0.5, 0.375, 0.75, 0.125, 0.75, 0.625, 0.5, 0.875, 0.5, 0.875, 0.75, 0.625, 0.75])
me_cube_002.update()

# ---- objects
ob_light = bpy.data.objects.new('Light', light_light)
ob_camera = bpy.data.objects.new('Camera', cam_camera)
ob_column = bpy.data.objects.new('Column', me_cylinder)
ob_cube = bpy.data.objects.new('Cube', me_cube)
ob_building = bpy.data.objects.new('Building', me_cube_001)
ob_bool_door = bpy.data.objects.new('bool_door', me_cube_002)

# ---- transforms, parenting, visibility, modifiers, constraints
ob_light.location = (4.076, 1.005, 5.904)
ob_light.rotation_euler = (0.6503, 0.05522, 1.866)
ob_light.lock_rotations_4d = False
ob_light.empty_display_type = 'ARROWS'
ob_light.color = (0.0, 0.0, 0.0, 0.0)
ob_light.lineart.crease_threshold = 0.0
ob_camera.location = (7.359, -6.926, 4.958)
ob_camera.rotation_euler = (1.109, 0.0, 0.8149)
ob_camera.lock_rotations_4d = False
ob_camera.empty_display_type = 'ARROWS'
ob_camera.color = (0.0, 0.0, 0.0, 0.0)
ob_camera.display_type = 'WIRE'
ob_camera.lineart.crease_threshold = 0.0
ob_column.location = (-16.97, -1.863e-09, 3.885)
ob_column.scale = (0.8381, 0.8381, 0.8381)
_m = ob_column.modifiers.new('Mirror', 'MIRROR')
_m.use_axis = (True, True, True)
_m = ob_column.modifiers.new('Array', 'ARRAY')
_m.count = 3
_m.relative_offset_displace = (3.4, 0.0, 0.0)
_m = ob_column.modifiers.new('Mirror.001', 'MIRROR')
_m.mirror_object = ob_cube
_m = ob_column.modifiers.new('Mirror.002', 'MIRROR')
_m.use_axis = (True, True, False)
_m.mirror_object = ob_building
ob_cube.location = (0.0, 0.0, 8.801)
ob_cube.scale = (-18.03, 1.0, 1.0)
ob_building.location = (0.0, 18.61, 3.944)
ob_building.scale = (14.71, 15.55, 3.944)
_m = ob_building.modifiers.new('Boolean', 'BOOLEAN')
_m.object = ob_bool_door
ob_bool_door.location = (0.0, 4.975, 1.593)
ob_bool_door.scale = (0.924, 1.0, 1.582)

# ---- collection membership
col_collection.objects.link(ob_light)
col_collection.objects.link(ob_camera)
col_collection.objects.link(ob_column)
col_collection.objects.link(ob_cube)
col_collection.objects.link(ob_building)
col_collection.objects.link(ob_bool_door)

# ---- scene / render settings (as saved in the file)
scene.camera = ob_camera
scene.frame_start = 1; scene.frame_end = 250; scene.frame_set(1)
scene.render.engine = 'BLENDER_EEVEE_NEXT'
scene.cycles.sampling_pattern = 'TABULATED_SOBOL'
bpy.context.view_layer.update()
